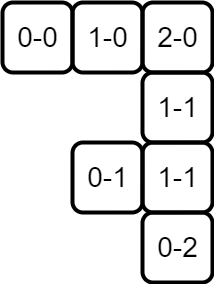

The diagram above was exported from draw.io. Its source (the exported page's mxGraphModel, read from the mxfile embedded in the PNG):
<mxGraphModel dx="1434" dy="816" grid="1" gridSize="10" guides="1" tooltips="1" connect="1" arrows="1" fold="1" page="1" pageScale="1" pageWidth="1100" pageHeight="850" math="0" shadow="0">
  <root>
    <mxCell id="0" />
    <mxCell id="1" parent="0" />
    <mxCell id="vTWs8kF1Vi6yxWi_SEAO-4" value="&lt;span style=&quot;font-size: 28px;&quot;&gt;2-0&lt;/span&gt;" style="text;html=1;align=center;verticalAlign=middle;resizable=1;points=[];autosize=1;strokeColor=default;fillColor=none;strokeWidth=4;rounded=1;imageWidth=54;imageHeight=54;" vertex="1" parent="1">
      <mxGeometry x="690" y="40" width="70" height="70" as="geometry" />
    </mxCell>
    <mxCell id="vTWs8kF1Vi6yxWi_SEAO-5" value="&lt;span style=&quot;font-size: 28px;&quot;&gt;1-0&lt;/span&gt;" style="text;html=1;align=center;verticalAlign=middle;resizable=1;points=[];autosize=1;strokeColor=default;fillColor=none;strokeWidth=4;rounded=1;imageWidth=54;imageHeight=54;" vertex="1" parent="1">
      <mxGeometry x="620" y="40" width="70" height="70" as="geometry" />
    </mxCell>
    <mxCell id="vTWs8kF1Vi6yxWi_SEAO-6" value="&lt;span style=&quot;font-size: 28px;&quot;&gt;0-1&lt;/span&gt;" style="text;html=1;align=center;verticalAlign=middle;resizable=1;points=[];autosize=1;strokeColor=default;fillColor=none;strokeWidth=4;rounded=1;imageWidth=54;imageHeight=54;" vertex="1" parent="1">
      <mxGeometry x="620" y="180" width="70" height="70" as="geometry" />
    </mxCell>
    <mxCell id="vTWs8kF1Vi6yxWi_SEAO-7" value="&lt;span style=&quot;font-size: 28px;&quot;&gt;1-1&lt;/span&gt;" style="text;html=1;align=center;verticalAlign=middle;resizable=1;points=[];autosize=1;strokeColor=default;fillColor=none;strokeWidth=4;rounded=1;imageWidth=54;imageHeight=54;" vertex="1" parent="1">
      <mxGeometry x="690" y="110" width="70" height="70" as="geometry" />
    </mxCell>
    <mxCell id="vTWs8kF1Vi6yxWi_SEAO-8" value="&lt;span style=&quot;font-size: 28px;&quot;&gt;1-1&lt;/span&gt;" style="text;html=1;align=center;verticalAlign=middle;resizable=1;points=[];autosize=1;strokeColor=default;fillColor=none;strokeWidth=4;rounded=1;imageWidth=54;imageHeight=54;" vertex="1" parent="1">
      <mxGeometry x="690" y="180" width="70" height="70" as="geometry" />
    </mxCell>
    <mxCell id="vTWs8kF1Vi6yxWi_SEAO-9" value="&lt;span style=&quot;font-size: 28px;&quot;&gt;0-2&lt;/span&gt;" style="text;html=1;align=center;verticalAlign=middle;resizable=1;points=[];autosize=1;strokeColor=default;fillColor=none;strokeWidth=4;rounded=1;imageWidth=54;imageHeight=54;" vertex="1" parent="1">
      <mxGeometry x="690" y="250" width="70" height="70" as="geometry" />
    </mxCell>
    <mxCell id="vTWs8kF1Vi6yxWi_SEAO-10" value="&lt;span style=&quot;font-size: 28px;&quot;&gt;0-&lt;/span&gt;&lt;span style=&quot;font-size: 28px; background-color: initial;&quot;&gt;0&lt;/span&gt;" style="text;html=1;align=center;verticalAlign=middle;resizable=1;points=[];autosize=1;strokeColor=default;fillColor=none;strokeWidth=4;rounded=1;imageWidth=54;imageHeight=54;" vertex="1" parent="1">
      <mxGeometry x="550" y="40" width="70" height="70" as="geometry" />
    </mxCell>
  </root>
</mxGraphModel>